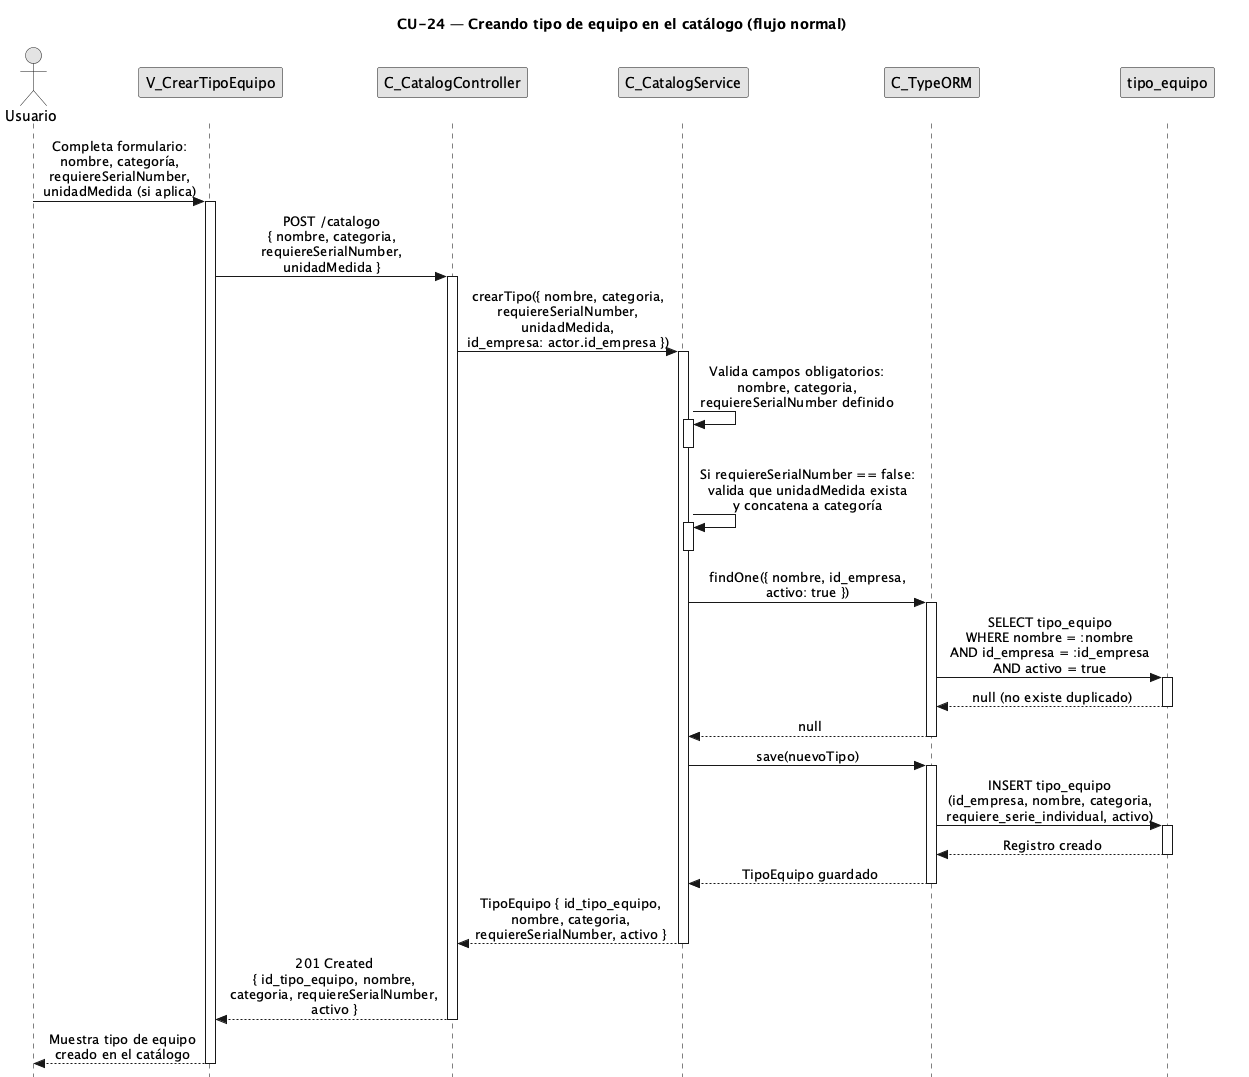

The diagram above was rendered by PlantUML. Its source (embedded in the PNG):
@startuml CU24-normal
title CU-24 — Creando tipo de equipo en el catálogo (flujo normal)

skinparam style strictuml
skinparam monochrome true
skinparam shadowing false
skinparam sequenceMessageAlign center
<style>
sequenceDiagram {
  participant {
    margin 25
  }
  actor {
    margin 20
  }
}
</style>
skinparam sequence {
  MessageAlign center
  LifeLineBorderColor black
}
hide footbox

actor "Usuario" as user
participant "V_CrearTipoEquipo" as view
participant "C_CatalogController" as ctrl
participant "C_CatalogService" as svc
participant "C_TypeORM" as orm
participant "tipo_equipo" as tent

user -> view : Completa formulario:\nnombre, categoría,\nrequiereSerialNumber,\nunidadMedida (si aplica)
activate view

view -> ctrl : POST /catalogo\n{ nombre, categoria,\nrequiereSerialNumber,\nunidadMedida }
activate ctrl

ctrl -> svc : crearTipo({ nombre, categoria,\nrequiereSerialNumber,\nunidadMedida,\nid_empresa: actor.id_empresa })
activate svc

svc -> svc : Valida campos obligatorios:\nnombre, categoria,\nrequiereSerialNumber definido
activate svc
deactivate svc

svc -> svc : Si requiereSerialNumber == false:\nvalida que unidadMedida exista\ny concatena a categoría
activate svc
deactivate svc

svc -> orm : findOne({ nombre, id_empresa,\nactivo: true })
activate orm

orm -> tent : SELECT tipo_equipo\nWHERE nombre = :nombre\nAND id_empresa = :id_empresa\nAND activo = true
activate tent
tent --> orm : null (no existe duplicado)
deactivate tent

orm --> svc : null
deactivate orm

svc -> orm : save(nuevoTipo)
activate orm

orm -> tent : INSERT tipo_equipo\n(id_empresa, nombre, categoria,\nrequiere_serie_individual, activo)
activate tent
tent --> orm : Registro creado
deactivate tent

orm --> svc : TipoEquipo guardado
deactivate orm

svc --> ctrl : TipoEquipo { id_tipo_equipo,\nnombre, categoria,\nrequiereSerialNumber, activo }
deactivate svc

ctrl --> view : 201 Created\n{ id_tipo_equipo, nombre,\ncategoria, requiereSerialNumber,\nactivo }
deactivate ctrl

view --> user : Muestra tipo de equipo\ncreado en el catálogo
deactivate view

@enduml